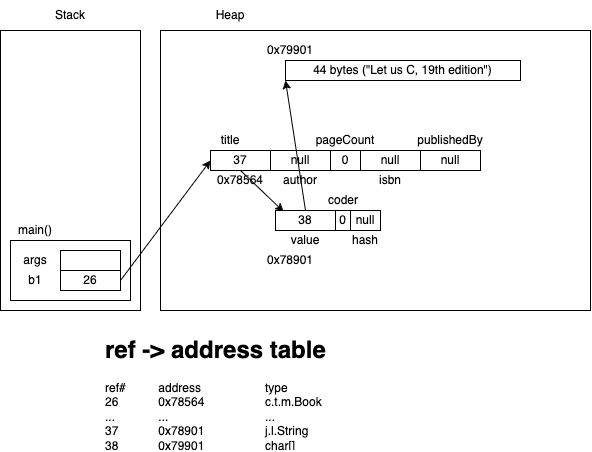

The diagram above was exported from draw.io. Its source (the exported page's mxGraphModel, read from the mxfile embedded in the PNG):
<mxGraphModel dx="827" dy="367" grid="1" gridSize="10" guides="1" tooltips="1" connect="1" arrows="1" fold="1" page="1" pageScale="1" pageWidth="827" pageHeight="1169" math="0" shadow="0">
  <root>
    <mxCell id="0" />
    <mxCell id="1" parent="0" />
    <mxCell id="2" value="" style="rounded=0;whiteSpace=wrap;html=1;" vertex="1" parent="1">
      <mxGeometry x="80" y="40" width="140" height="280" as="geometry" />
    </mxCell>
    <mxCell id="3" value="" style="rounded=0;whiteSpace=wrap;html=1;" vertex="1" parent="1">
      <mxGeometry x="90" y="250" width="120" height="60" as="geometry" />
    </mxCell>
    <mxCell id="4" value="Stack" style="text;html=1;strokeColor=none;fillColor=none;align=center;verticalAlign=middle;whiteSpace=wrap;rounded=0;" vertex="1" parent="1">
      <mxGeometry x="80" y="10" width="140" height="30" as="geometry" />
    </mxCell>
    <mxCell id="5" value="main()" style="text;html=1;strokeColor=none;fillColor=none;align=center;verticalAlign=middle;whiteSpace=wrap;rounded=0;" vertex="1" parent="1">
      <mxGeometry x="90" y="230" width="50" height="20" as="geometry" />
    </mxCell>
    <mxCell id="6" value="args" style="text;html=1;strokeColor=none;fillColor=none;align=center;verticalAlign=middle;whiteSpace=wrap;rounded=0;" vertex="1" parent="1">
      <mxGeometry x="90" y="260" width="50" height="20" as="geometry" />
    </mxCell>
    <mxCell id="7" value="b1" style="text;html=1;strokeColor=none;fillColor=none;align=center;verticalAlign=middle;whiteSpace=wrap;rounded=0;" vertex="1" parent="1">
      <mxGeometry x="90" y="280" width="50" height="20" as="geometry" />
    </mxCell>
    <mxCell id="8" value="" style="rounded=0;whiteSpace=wrap;html=1;" vertex="1" parent="1">
      <mxGeometry x="140" y="260" width="60" height="20" as="geometry" />
    </mxCell>
    <mxCell id="9" value="26" style="rounded=0;whiteSpace=wrap;html=1;" vertex="1" parent="1">
      <mxGeometry x="140" y="280" width="60" height="20" as="geometry" />
    </mxCell>
    <mxCell id="10" value="" style="rounded=0;whiteSpace=wrap;html=1;" vertex="1" parent="1">
      <mxGeometry x="240" y="40" width="430" height="280" as="geometry" />
    </mxCell>
    <mxCell id="11" value="Heap" style="text;html=1;strokeColor=none;fillColor=none;align=center;verticalAlign=middle;whiteSpace=wrap;rounded=0;" vertex="1" parent="1">
      <mxGeometry x="240" y="10" width="140" height="30" as="geometry" />
    </mxCell>
    <mxCell id="13" value="37" style="rounded=0;whiteSpace=wrap;html=1;" vertex="1" parent="1">
      <mxGeometry x="290" y="160" width="60" height="20" as="geometry" />
    </mxCell>
    <mxCell id="14" value="null" style="rounded=0;whiteSpace=wrap;html=1;" vertex="1" parent="1">
      <mxGeometry x="350" y="160" width="60" height="20" as="geometry" />
    </mxCell>
    <mxCell id="15" value="0" style="rounded=0;whiteSpace=wrap;html=1;" vertex="1" parent="1">
      <mxGeometry x="410" y="160" width="30" height="20" as="geometry" />
    </mxCell>
    <mxCell id="16" value="null" style="rounded=0;whiteSpace=wrap;html=1;" vertex="1" parent="1">
      <mxGeometry x="440" y="160" width="60" height="20" as="geometry" />
    </mxCell>
    <mxCell id="17" value="null" style="rounded=0;whiteSpace=wrap;html=1;" vertex="1" parent="1">
      <mxGeometry x="500" y="160" width="60" height="20" as="geometry" />
    </mxCell>
    <mxCell id="18" value="title" style="text;html=1;strokeColor=none;fillColor=none;align=center;verticalAlign=middle;whiteSpace=wrap;rounded=0;" vertex="1" parent="1">
      <mxGeometry x="290" y="140" width="40" height="20" as="geometry" />
    </mxCell>
    <mxCell id="19" value="author" style="text;html=1;strokeColor=none;fillColor=none;align=center;verticalAlign=middle;whiteSpace=wrap;rounded=0;" vertex="1" parent="1">
      <mxGeometry x="360" y="180" width="40" height="20" as="geometry" />
    </mxCell>
    <mxCell id="20" value="pageCount" style="text;html=1;strokeColor=none;fillColor=none;align=center;verticalAlign=middle;whiteSpace=wrap;rounded=0;" vertex="1" parent="1">
      <mxGeometry x="405" y="140" width="40" height="20" as="geometry" />
    </mxCell>
    <mxCell id="21" value="isbn" style="text;html=1;strokeColor=none;fillColor=none;align=center;verticalAlign=middle;whiteSpace=wrap;rounded=0;" vertex="1" parent="1">
      <mxGeometry x="450" y="180" width="40" height="20" as="geometry" />
    </mxCell>
    <mxCell id="22" value="publishedBy" style="text;html=1;strokeColor=none;fillColor=none;align=center;verticalAlign=middle;whiteSpace=wrap;rounded=0;" vertex="1" parent="1">
      <mxGeometry x="510" y="140" width="40" height="20" as="geometry" />
    </mxCell>
    <mxCell id="34" style="edgeStyle=none;html=1;exitX=0.5;exitY=0;exitDx=0;exitDy=0;entryX=0.136;entryY=0.058;entryDx=0;entryDy=0;entryPerimeter=0;" edge="1" parent="1" source="23" target="26">
      <mxGeometry relative="1" as="geometry" />
    </mxCell>
    <mxCell id="23" value="0x78564" style="text;html=1;strokeColor=none;fillColor=none;align=center;verticalAlign=middle;whiteSpace=wrap;rounded=0;" vertex="1" parent="1">
      <mxGeometry x="290" y="180" width="60" height="20" as="geometry" />
    </mxCell>
    <mxCell id="25" value="&lt;h1&gt;ref -&amp;gt; address table&lt;/h1&gt;&lt;div&gt;ref#&lt;span style=&quot;white-space: pre;&quot;&gt;&#09;&lt;/span&gt;&lt;span style=&quot;white-space: pre;&quot;&gt;&#09;&lt;/span&gt;address&lt;span style=&quot;white-space: pre;&quot;&gt;&#09;&lt;/span&gt;&lt;span style=&quot;white-space: pre;&quot;&gt;&#09;&lt;/span&gt;&lt;span style=&quot;white-space: pre;&quot;&gt;&#09;&lt;/span&gt;type&lt;/div&gt;&lt;div&gt;26&lt;span style=&quot;white-space: pre;&quot;&gt;&#09;&lt;/span&gt;&lt;span style=&quot;white-space: pre;&quot;&gt;&#09;&lt;/span&gt;0x78564&lt;span style=&quot;white-space: pre;&quot;&gt;&#09;&lt;/span&gt;&lt;span style=&quot;white-space: pre;&quot;&gt;&#09;&lt;/span&gt;&lt;span style=&quot;white-space: pre;&quot;&gt;&#09;&lt;/span&gt;c.t.m.Book&lt;/div&gt;&lt;div&gt;...&lt;span style=&quot;white-space: pre;&quot;&gt;&#09;&lt;/span&gt;&lt;span style=&quot;white-space: pre;&quot;&gt;&#09;&lt;/span&gt;...&lt;span style=&quot;white-space: pre;&quot;&gt;&#09;&lt;/span&gt;&lt;span style=&quot;white-space: pre;&quot;&gt;&#09;&lt;/span&gt;&lt;span style=&quot;white-space: pre;&quot;&gt;&#09;&lt;/span&gt;&lt;span style=&quot;white-space: pre;&quot;&gt;&#09;&lt;/span&gt;...&lt;span style=&quot;white-space: pre;&quot;&gt;&#09;&lt;/span&gt;&lt;/div&gt;&lt;div&gt;37&lt;span style=&quot;white-space: pre;&quot;&gt;&#09;&lt;/span&gt;&lt;span style=&quot;white-space: pre;&quot;&gt;&#09;&lt;/span&gt;0x78901&lt;span style=&quot;white-space: pre;&quot;&gt;&#09;&lt;/span&gt;&lt;span style=&quot;white-space: pre;&quot;&gt;&#09;&lt;/span&gt;&lt;span style=&quot;white-space: pre;&quot;&gt;&#09;&lt;/span&gt;j.l.String&lt;/div&gt;&lt;div&gt;38&lt;span style=&quot;white-space: pre;&quot;&gt;&#09;&lt;/span&gt;&lt;span style=&quot;white-space: pre;&quot;&gt;&#09;&lt;/span&gt;0x79901&lt;span style=&quot;white-space: pre;&quot;&gt;&#09;&lt;/span&gt;&lt;span style=&quot;white-space: pre;&quot;&gt;&#09;&lt;/span&gt;&lt;span style=&quot;white-space: pre;&quot;&gt;&#09;&lt;/span&gt;char[]&lt;/div&gt;" style="text;html=1;strokeColor=none;fillColor=none;spacing=5;spacingTop=-20;whiteSpace=wrap;overflow=hidden;rounded=0;" vertex="1" parent="1">
      <mxGeometry x="180" y="340" width="410" height="120" as="geometry" />
    </mxCell>
    <mxCell id="37" style="edgeStyle=none;html=1;exitX=0.5;exitY=0;exitDx=0;exitDy=0;entryX=0;entryY=1;entryDx=0;entryDy=0;" edge="1" parent="1" source="26" target="35">
      <mxGeometry relative="1" as="geometry" />
    </mxCell>
    <mxCell id="26" value="38" style="rounded=0;whiteSpace=wrap;html=1;" vertex="1" parent="1">
      <mxGeometry x="355" y="220" width="60" height="20" as="geometry" />
    </mxCell>
    <mxCell id="27" value="0" style="rounded=0;whiteSpace=wrap;html=1;" vertex="1" parent="1">
      <mxGeometry x="415" y="220" width="15" height="20" as="geometry" />
    </mxCell>
    <mxCell id="28" value="null" style="rounded=0;whiteSpace=wrap;html=1;" vertex="1" parent="1">
      <mxGeometry x="430" y="220" width="30" height="20" as="geometry" />
    </mxCell>
    <mxCell id="29" value="value" style="text;html=1;strokeColor=none;fillColor=none;align=center;verticalAlign=middle;whiteSpace=wrap;rounded=0;" vertex="1" parent="1">
      <mxGeometry x="365" y="240" width="40" height="20" as="geometry" />
    </mxCell>
    <mxCell id="30" value="hash" style="text;html=1;strokeColor=none;fillColor=none;align=center;verticalAlign=middle;whiteSpace=wrap;rounded=0;" vertex="1" parent="1">
      <mxGeometry x="425" y="240" width="40" height="20" as="geometry" />
    </mxCell>
    <mxCell id="31" value="coder" style="text;html=1;strokeColor=none;fillColor=none;align=center;verticalAlign=middle;whiteSpace=wrap;rounded=0;" vertex="1" parent="1">
      <mxGeometry x="402.5" y="200" width="40" height="20" as="geometry" />
    </mxCell>
    <mxCell id="32" style="edgeStyle=none;html=1;exitX=1;exitY=0.5;exitDx=0;exitDy=0;entryX=0;entryY=0.5;entryDx=0;entryDy=0;" edge="1" parent="1" source="9" target="13">
      <mxGeometry relative="1" as="geometry" />
    </mxCell>
    <mxCell id="33" value="0x78901" style="text;html=1;strokeColor=none;fillColor=none;align=center;verticalAlign=middle;whiteSpace=wrap;rounded=0;" vertex="1" parent="1">
      <mxGeometry x="340" y="260" width="60" height="20" as="geometry" />
    </mxCell>
    <mxCell id="35" value="44 bytes (&quot;Let us C, 19th edition&quot;)" style="rounded=0;whiteSpace=wrap;html=1;" vertex="1" parent="1">
      <mxGeometry x="365" y="70" width="235" height="20" as="geometry" />
    </mxCell>
    <mxCell id="36" value="0x79901" style="text;html=1;strokeColor=none;fillColor=none;align=center;verticalAlign=middle;whiteSpace=wrap;rounded=0;" vertex="1" parent="1">
      <mxGeometry x="340" y="50" width="60" height="20" as="geometry" />
    </mxCell>
  </root>
</mxGraphModel>